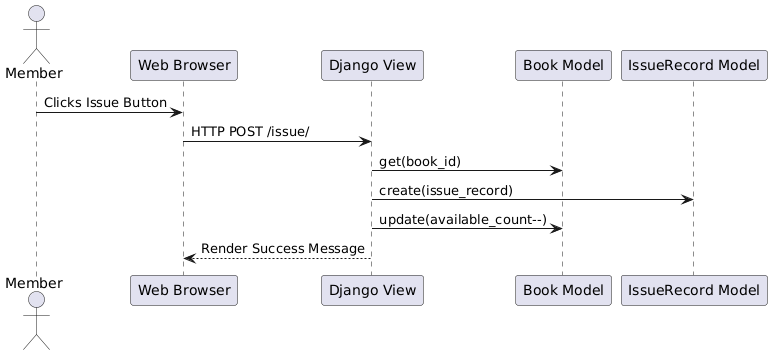

The diagram above was rendered by PlantUML. Its source (embedded in the PNG):
@startuml
actor Member
participant "Web Browser"
participant "Django View"
participant "Book Model"
participant "IssueRecord Model"

Member -> "Web Browser" : Clicks Issue Button
"Web Browser" -> "Django View" : HTTP POST /issue/
"Django View" -> "Book Model" : get(book_id)
"Django View" -> "IssueRecord Model" : create(issue_record)
"Django View" -> "Book Model" : update(available_count--)
"Django View" --> "Web Browser" : Render Success Message
@enduml